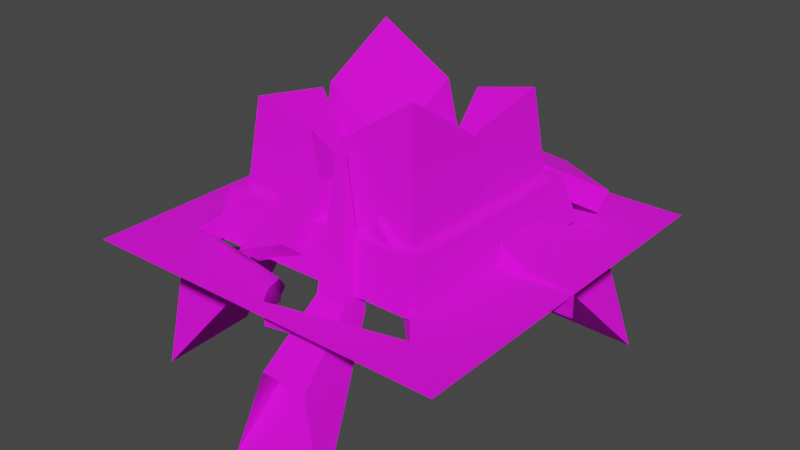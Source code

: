 # Source: obelisk_base.blend  (saved by Blender 3.4.6; exported with 4.5.12 LTS)
import bpy
from mathutils import Matrix  # noqa: F401  (used for matrix-valued properties, if any)

bpy.ops.wm.read_factory_settings(use_empty=True)
scene = bpy.context.scene
scene.name = 'Scene'

# ---- collections
col_collection = bpy.data.collections.new('Collection'); scene.collection.children.link(col_collection)
col_export = bpy.data.collections.new('Export'); scene.collection.children.link(col_export)

# ---- images (referenced by path relative to the original .blend; pixels are not part of the script)
import os
ASSET_DIR = os.environ.get("B2B_ASSET_DIR", "")  # directory of the original .blend (textures are referenced by path, not embedded)
HERE = os.path.dirname(os.path.abspath(__file__))  # packed textures are extracted next to this script under _unpacked/

def load_image(name, relpath, width, height, colorspace="sRGB"):
    """Load a texture the original file referenced (path relative to the .blend, or extracted next to this script)."""
    p = next((c for c in (os.path.join(HERE, relpath), os.path.join(ASSET_DIR, relpath)) if relpath and os.path.exists(c)), "")
    if p:
        img = bpy.data.images.load(p, check_existing=True)
        img.name = name
    else:  # same state as the original file: an image datablock whose file is absent (Cycles renders it pink)
        img = bpy.data.images.new(name, width, height)
        img.source = "FILE"
        img.filepath = "//" + (relpath or name)
    img.colorspace_settings.name = colorspace
    return img
img_obelisk_png = load_image('obelisk.png', 'obelisk.png', 1024, 1024, 'sRGB')
img_obelisk_specmask_png = load_image('obelisk_specmask.png', 'obelisk_specmask.png', 1024, 1024, 'sRGB')

# ---- materials (node trees are filled in below, after node groups)
mat_obelisk = bpy.data.materials.new('obelisk')
mat_obelisk.use_backface_culling = True
mat_obelisk.use_transparent_shadow = False

# ---- material node trees
mat_obelisk.use_nodes = True; mat_obelisk.node_tree.nodes.clear()
_N = mat_obelisk.node_tree.nodes; _L = mat_obelisk.node_tree.links
n0 = _N.new('ShaderNodeBsdfPrincipled'); n0.name = 'Principled BSDF'; n0.location = (10, 300)
n0.distribution = 'GGX'
n0.subsurface_method = 'RANDOM_WALK_SKIN'
n0.inputs[2].default_value = 1.0
n0.inputs[27].default_value = (0.0, 0.0, 0.0, 1.0)
n0.inputs[28].default_value = 1.0
n1 = _N.new('ShaderNodeOutputMaterial'); n1.name = 'Material Output'; n1.location = (320, 270)
n2 = _N.new('ShaderNodeTexImage'); n2.name = 'Image Texture'; n2.location = (-440, 210)
n2.label = 'BASE COLOR'
n2.image = img_obelisk_png
n3 = _N.new('ShaderNodeTexImage'); n3.name = 'Image Texture.001'; n3.location = (-444, -104)
n3.label = 'BASE COLOR'
n3.image = img_obelisk_specmask_png
_L.new(n0.outputs[0], n1.inputs[0])
_L.new(n2.outputs[0], n0.inputs[0])
_L.new(n2.outputs[1], n0.inputs[4])
_L.new(n3.outputs[0], n0.inputs[13])
n1.is_active_output = True

# ---- world
world_world = bpy.data.worlds.new('World'); scene.world = world_world
world_world.use_nodes = True; world_world.node_tree.nodes.clear()
_N = world_world.node_tree.nodes; _L = world_world.node_tree.links
n0 = _N.new('ShaderNodeOutputWorld'); n0.name = 'World Output'; n0.location = (300, 300)
n1 = _N.new('ShaderNodeBackground'); n1.name = 'Background'; n1.location = (10, 300)
n1.inputs[0].default_value = (0.05088, 0.05088, 0.05088, 1.0)
_L.new(n1.outputs[0], n0.inputs[0])
n0.is_active_output = True
world_world.color = (0.05088, 0.05088, 0.05088)
world_world.use_sun_shadow = False
world_world.sun_shadow_jitter_overblur = 0.0

# ---- meshes
me_rsrc_world_prop_generic_obsidian_obelisk_obelisk_base_meshsets = bpy.data.meshes.new('rsrc.world.prop.generic.obsidian_obelisk.obelisk_base-MeshSets[')
me_rsrc_world_prop_generic_obsidian_obelisk_obelisk_base_meshsets.from_pydata([(-0.2251, -0.1574, 0.6228), (-0.3693, -0.07931, 0.8491), (-0.5545, 0.002982, 0.7027), (-0.4536, -0.242, 0.4373), (-0.2924, 0.005913, 0.7997), (-0.4776, 0.0882, 0.6533), (-0.302, -0.2426, 0.6722), (-0.3766, -0.1568, 0.3879), (0.6856, -0.02371, 0.718), (0.7145, -0.1384, 0.7584), (0.4412, -0.2823, 0.5458), (0.1145, -0.2134, 0.5885), (0.3879, -0.06953, 0.8011), (0.1434, -0.3281, 0.6289), (0.4168, -0.1842, 0.8415), (0.4123, -0.1676, 0.5054), (-0.5109, 0.05018, 0.573), (-0.6875, -1e-08, 0.75), (0.5831, 0.025, 0.0), (0.6235, -0.08919, 0.01), (0.5166, -0.2414, 0.02), (0.4034, -0.1886, 0.02), (0.5109, 0.05018, -0.573), (0.5432, -0.07056, -0.573), (0.6875, -1e-08, -0.75), (-0.6235, -0.08919, -0.01), (-0.5831, 0.025, 0.0), (-0.5166, -0.2414, -0.02), (-0.4034, -0.1886, -0.02), (0.2378, -0.2479, -0.5123), (0.2768, -0.42, -0.2621), (0.546, -0.1645, -0.3157), (0.462, -0.07302, -0.3022), (0.1927, -0.3285, -0.2485), (0.4173, -0.07755, -0.5481), (0.3219, -0.3393, -0.5259), (-0.08402, -0.1616, -0.6942), (-0.3703, -0.03676, -0.7041), (0.03062, -0.4446, -0.4765), (-0.2232, -0.2382, -0.3975), (-0.6875, 0.125, 0.75), (0.0, 0.0, 0.91), (0.4034, -0.1886, 0.125), (0.6875, 0.125, -0.75), (-0.4034, -0.1886, -0.125), (0.5014, -0.169, -0.5617), (-0.2557, -0.3198, -0.4864), (0.06314, -0.3631, -0.3876), (-0.0515, -0.08005, -0.6053), (-0.3378, 0.04483, -0.6152), (-0.5538, 0.08537, 0.0), (-0.711, 0.125, 0.0), (-1.0, 0.125, 0.0), (0.0, 0.125, 0.91), (0.07735, 0.1106, 0.8378), (0.1562, 0.1775, 0.6584), (0.2759, 0.2704, 0.5661), (0.6327, 0.05937, 0.43), (0.5006, -0.02265, 0.25), (0.5166, -0.2414, 0.125), (0.7508, 0.09058, 0.0), (0.25, 0.1825, 0.5339), (0.5149, 0.1631, 0.6191), (0.75, 0.125, 0.625), (0.5538, 0.08537, 0.0), (0.711, 0.0, 0.0), (0.711, 0.125, 0.0), (1.0, 0.125, 0.0), (0.0, 0.125, -0.91), (-0.07735, 0.1106, -0.8378), (-0.1562, 0.1775, -0.6584), (-0.1562, 0.0525, -0.6584), (-0.2759, 0.2704, -0.5661), (-0.25, 0.1825, -0.5339), (-0.75, 0.125, -0.625), (-0.6327, 0.05937, -0.43), (-0.6651, -0.06137, -0.43), (-0.5006, -0.02265, -0.25), (-0.5166, -0.2414, -0.125), (-0.7508, 0.09058, 0.0), (-0.5148, 0.1631, -0.6191), (-0.148, 0.845, -1.002), (0.07231, 0.2882, -1.002), (0.1009, -0.6239, -0.5244), (0.3168, 0.3064, -0.9985), (0.5619, 0.2126, 0.445), (0.369, 0.2194, 0.4583), (0.3398, 0.3064, 1.022), (0.2569, 0.8631, 1.03), (-1.002, 0.845, -0.136), (-1.002, 0.2882, -0.3563), (-0.2748, -0.3471, -0.3879), (-0.4869, 0.2385, -0.5575), (0.5723, -0.125, 0.25), (0.7858, -0.02902, 0.0), (0.6651, -0.06137, 0.43), (1.0, 0.0, 0.0), (0.75, 2e-08, 0.625), (1.0, 0.0, 1.0), (0.0625, -1e-08, 0.8147), (0.5, 0.0525, 0.5959), (0.0, 0.0, 1.0), (0.1562, 0.0525, 0.6584), (-1.0, 0.0, 1.0), (-0.711, 0.0, 0.0), (-0.5862, -0.03537, 0.0), (-0.5432, -0.07056, 0.573), (-0.5723, -0.125, -0.25), (-0.7858, -0.02902, 0.0), (-1.0, 0.0, 0.0), (-0.75, 2e-08, -0.625), (-1.0, 0.0, -1.0), (-0.0625, -1e-08, -0.8147), (-0.5, 0.0525, -0.5959), (0.0, 0.0, -1.0), (0.0, 0.0, -0.91), (1.0, 0.0, -1.0), (0.5862, -0.03537, 0.0), (0.1181, 0.01358, -0.6975), (0.28, 0.02067, -0.6935), (0.1485, -0.6226, -0.5215), (0.1076, 0.07004, -0.5879), (0.3009, 0.07689, -0.5843), (0.4, 0.8631, -0.9985), (0.561, 0.1561, 0.5551), (0.5836, 0.2882, 1.004), (0.3994, 0.1632, 0.5652), (0.3688, -0.3389, 0.1631), (0.4165, -0.3402, 0.1618), (0.8031, 0.845, 0.9848), (-1.0, 0.2977, -0.5415), (-0.6, 0.1752, -0.3746), (-0.596, 0.1823, -0.5365), (-0.2719, -0.3459, -0.4355), (-0.4904, 0.2316, -0.3642), (-0.9985, 0.8631, -0.684)], [], [(0, 4, 1), (0, 1, 6), (6, 1, 2), (6, 2, 3), (3, 2, 5), (3, 5, 7), (7, 5, 4), (7, 4, 0), (4, 5, 2), (4, 2, 1), (7, 0, 6), (7, 6, 3), (8, 12, 14), (8, 14, 9), (10, 13, 11), (10, 11, 15), (15, 11, 12), (15, 12, 8), (12, 11, 13), (12, 13, 14), (15, 8, 9), (15, 9, 10), (106, 16, 40), (106, 40, 17), (94, 19, 18), (18, 19, 20), (18, 20, 21), (23, 22, 43), (23, 43, 24), (108, 25, 26), (26, 25, 27), (26, 27, 28), (29, 34, 45), (29, 45, 35), (30, 31, 32), (30, 32, 33), (33, 32, 34), (33, 34, 29), (34, 32, 31), (34, 31, 45), (33, 29, 35), (33, 35, 30), (49, 48, 36), (49, 36, 37), (48, 47, 38), (48, 38, 36), (39, 49, 37), (39, 37, 46), (9, 14, 13), (9, 13, 10), (105, 50, 16), (105, 16, 106), (17, 40, 53), (17, 53, 41), (59, 42, 21), (59, 21, 20), (117, 64, 22), (117, 22, 23), (24, 43, 68), (24, 68, 115), (78, 44, 28), (78, 28, 27), (35, 45, 31), (35, 31, 30), (37, 36, 38), (37, 38, 46), (46, 38, 47), (46, 47, 39), (39, 47, 48), (39, 48, 49), (50, 105, 104), (50, 104, 51), (51, 104, 109), (51, 109, 52), (41, 53, 54), (41, 54, 99), (99, 54, 55), (99, 55, 102), (102, 55, 56), (102, 56, 61), (97, 63, 57), (97, 57, 95), (95, 57, 58), (95, 58, 93), (93, 58, 42), (93, 42, 59), (94, 18, 60), (96, 94, 60), (96, 60, 67), (61, 56, 62), (61, 62, 100), (100, 62, 63), (100, 63, 97), (64, 117, 65), (64, 65, 66), (66, 65, 96), (66, 96, 67), (115, 68, 69), (115, 69, 112), (112, 69, 70), (112, 70, 71), (71, 70, 72), (71, 72, 73), (110, 74, 75), (110, 75, 76), (76, 75, 77), (76, 77, 107), (107, 77, 44), (107, 44, 78), (108, 26, 79), (109, 108, 79), (109, 79, 52), (73, 72, 80), (73, 80, 113), (113, 80, 74), (113, 74, 110), (81, 82, 118), (81, 118, 121), (121, 118, 83), (120, 119, 122), (122, 119, 84), (122, 84, 123), (129, 125, 124), (129, 124, 85), (85, 124, 128), (127, 126, 86), (86, 126, 87), (86, 87, 88), (89, 90, 131), (89, 131, 134), (134, 131, 91), (133, 132, 92), (92, 132, 130), (92, 130, 135), (19, 59, 20), (19, 93, 59), (94, 93, 19), (94, 95, 93), (96, 95, 94), (96, 97, 95), (98, 97, 96), (99, 97, 98), (100, 97, 99), (99, 98, 101), (100, 99, 102), (61, 100, 102), (99, 101, 41), (17, 41, 101), (17, 101, 103), (17, 103, 109), (17, 109, 104), (17, 104, 105), (17, 105, 106), (25, 78, 27), (25, 107, 78), (108, 107, 25), (108, 76, 107), (109, 76, 108), (109, 110, 76), (111, 110, 109), (112, 110, 111), (113, 110, 112), (112, 111, 114), (113, 112, 71), (73, 113, 71), (112, 114, 115), (24, 115, 114), (24, 114, 116), (24, 116, 96), (24, 96, 65), (24, 65, 117), (24, 117, 23), (84, 118, 82), (84, 119, 118), (118, 119, 120), (118, 120, 83), (120, 121, 83), (120, 122, 121), (121, 122, 123), (121, 123, 81), (87, 124, 125), (87, 126, 124), (124, 126, 127), (124, 127, 128), (127, 85, 128), (127, 86, 85), (85, 86, 88), (85, 88, 129), (130, 131, 90), (130, 132, 131), (131, 132, 133), (131, 133, 91), (133, 134, 91), (133, 92, 134), (134, 92, 135), (134, 135, 89)])
me_rsrc_world_prop_generic_obsidian_obelisk_obelisk_base_meshsets.polygons.foreach_set('use_smooth', [True] * 196)
_k = set([(0, 4), (0, 6), (0, 7), (1, 2), (1, 4), (1, 6), (2, 3), (2, 5), (3, 6), (3, 7), (4, 5), (5, 7), (8, 9), (8, 12), (8, 15), (9, 10), (9, 14), (10, 13), (10, 15), (11, 12), (11, 13), (11, 15), (12, 14), (13, 14), (16, 106), (17, 40), (17, 41), (17, 106), (19, 20), (19, 93), (19, 94), (20, 21), (20, 59), (22, 23), (23, 24), (23, 117), (24, 43), (24, 115), (25, 27), (25, 107), (25, 108), (27, 28), (27, 78), (29, 33), (29, 34), (29, 35), (30, 31), (30, 33), (30, 35), (31, 32), (31, 45), (32, 33), (32, 34), (34, 45), (35, 45), (36, 37), (36, 38), (36, 48), (37, 46), (37, 49), (38, 46), (38, 47), (39, 46), (39, 47), (39, 49), (41, 53), (41, 99), (42, 59), (44, 78), (47, 48), (48, 49), (50, 105), (52, 109), (56, 61), (56, 102), (59, 93), (61, 100), (61, 102), (63, 97), (64, 117), (65, 96), (65, 117), (67, 96), (68, 115), (71, 72), (71, 73), (71, 112), (72, 73), (73, 113), (74, 110), (76, 107), (76, 110), (78, 107), (81, 121), (82, 118), (83, 118), (83, 120), (83, 121), (84, 119), (85, 128), (85, 129), (86, 88), (86, 127), (87, 126), (89, 134), (90, 131), (91, 131), (91, 133), (91, 134), (92, 133), (92, 135), (93, 95), (94, 96), (95, 97), (97, 100), (99, 102), (104, 105), (104, 109), (105, 106), (108, 109), (110, 113), (112, 115), (118, 119), (119, 120), (120, 122), (122, 123), (124, 125), (124, 126), (124, 128), (126, 127), (127, 128), (130, 132), (131, 132), (132, 133)])
me_rsrc_world_prop_generic_obsidian_obelisk_obelisk_base_meshsets.attributes.new('sharp_edge', 'BOOLEAN', 'EDGE').data.foreach_set('value', [ (min(e.vertices), max(e.vertices)) in _k for e in me_rsrc_world_prop_generic_obsidian_obelisk_obelisk_base_meshsets.edges])
_k = {(110, 113): 1.0, (95, 97): 1.0, (99, 102): 1.0, (108, 109): 1.0, (19, 20): 1.0, (23, 24): 1.0, (71, 72): 1.0, (71, 73): 1.0, (132, 133): 1.0, (12, 14): 1.0, (120, 122): 1.0, (127, 128): 1.0, (72, 73): 1.0, (122, 123): 1.0, (2, 3): 1.0, (86, 88): 1.0, (93, 95): 1.0, (97, 100): 1.0, (105, 106): 1.0, (13, 14): 1.0, (118, 119): 1.0, (124, 125): 1.0, (124, 126): 1.0, (131, 132): 1.0, (30, 31): 1.0, (36, 37): 1.0, (94, 96): 1.0, (48, 49): 1.0, (8, 9): 1.0, (104, 105): 1.0, (112, 115): 1.0, (130, 132): 1.0, (0, 4): 1.0, (1, 6): 1.0, (83, 121): 1.0, (86, 127): 1.0, (5, 7): 1.0, (91, 134): 1.0, (4, 5): 1.0, (92, 135): 1.0, (1, 2): 1.0, (20, 59): 1.0, (59, 93): 1.0, (8, 12): 1.0, (9, 14): 1.0, (41, 99): 1.0, (11, 15): 1.0, (25, 27): 1.0, (25, 107): 1.0, (8, 15): 1.0, (9, 10): 1.0, (19, 94): 1.0, (81, 121): 1.0, (85, 129): 1.0, (29, 34): 1.0, (78, 107): 1.0, (35, 45): 1.0, (89, 134): 1.0, (32, 33): 1.0, (29, 33): 1.0, (30, 35): 1.0, (23, 117): 1.0, (47, 48): 1.0, (36, 38): 1.0, (50, 105): 1.0, (17, 40): 1.0, (17, 41): 1.0, (42, 59): 1.0, (64, 117): 1.0, (83, 118): 1.0, (24, 43): 1.0, (24, 115): 1.0, (44, 78): 1.0, (27, 78): 1.0, (37, 46): 1.0, (38, 46): 1.0, (39, 46): 1.0, (39, 47): 1.0, (39, 49): 1.0, (52, 109): 1.0, (56, 61): 1.0, (73, 113): 1.0, (74, 110): 1.0, (1, 4): 1.0, (25, 108): 1.0, (84, 119): 1.0, (61, 100): 1.0, (3, 6): 1.0, (2, 5): 1.0, (0, 7): 1.0, (19, 93): 1.0, (3, 7): 1.0, (61, 102): 1.0, (10, 15): 1.0, (11, 12): 1.0, (76, 107): 1.0, (17, 106): 1.0, (83, 120): 1.0, (22, 23): 1.0, (34, 45): 1.0, (91, 133): 1.0, (65, 117): 1.0, (30, 33): 1.0, (32, 34): 1.0, (29, 35): 1.0, (37, 49): 1.0, (38, 47): 1.0, (82, 118): 1.0, (31, 45): 1.0, (76, 110): 1.0, (67, 96): 1.0, (126, 127): 1.0, (119, 120): 1.0, (85, 128): 1.0, (92, 133): 1.0, (10, 13): 1.0, (16, 106): 1.0, (104, 109): 1.0, (124, 128): 1.0, (27, 28): 1.0, (90, 131): 1.0, (91, 131): 1.0, (41, 53): 1.0, (20, 21): 1.0, (68, 115): 1.0, (63, 97): 1.0, (71, 112): 1.0, (0, 6): 1.0, (11, 13): 1.0, (87, 126): 1.0, (65, 96): 1.0, (31, 32): 1.0, (36, 48): 1.0, (56, 102): 1.0}
me_rsrc_world_prop_generic_obsidian_obelisk_obelisk_base_meshsets.attributes.new('crease_edge', 'FLOAT', 'EDGE').data.foreach_set('value', [_k.get((min(e.vertices), max(e.vertices)), 0.0) for e in me_rsrc_world_prop_generic_obsidian_obelisk_obelisk_base_meshsets.edges])
_uv = me_rsrc_world_prop_generic_obsidian_obelisk_obelisk_base_meshsets.uv_layers.new(name='UVMap')
_uv.uv.foreach_set('vector', [0.4809, 0.1977, 0.5425, 0.1977, 0.5425, 0.2105, 0.4809, 0.1977, 0.5425, 0.2105, 0.4809, 0.2105, 0.4809, 0.2105, 0.5425, 0.2105, 0.5425, 0.2362, 0.4809, 0.2105, 0.5425, 0.2362, 0.4547, 0.2362, 0.4547, 0.2362, 0.5425, 0.2362, 0.5425, 0.249, 0.4547, 0.2362, 0.5425, 0.249, 0.4547, 0.249, 0.4547, 0.249, 0.5425, 0.249, 0.5425, 0.2747, 0.4547, 0.249, 0.5425, 0.2747, 0.4809, 0.2747, 0.5425, 0.1977, 0.5856, 0.1977, 0.5856, 0.2105, 0.5425, 0.1977, 0.5856, 0.2105, 0.5425, 0.2105, 0.4223, 0.1977, 0.4809, 0.1977, 0.4809, 0.2105, 0.4223, 0.1977, 0.4809, 0.2105, 0.4223, 0.2105, 0.5054, 0.2904, 0.5774, 0.2904, 0.5774, 0.3045, 0.5054, 0.2904, 0.5774, 0.3045, 0.5054, 0.3045, 0.5573, 0.3384, 0.6293, 0.3384, 0.6293, 0.3525, 0.5573, 0.3384, 0.6293, 0.3525, 0.5573, 0.3525, 0.5573, 0.3525, 0.6293, 0.3525, 0.5774, 0.3864, 0.5573, 0.3525, 0.5774, 0.3864, 0.5054, 0.3864, 0.5774, 0.2904, 0.6638, 0.2904, 0.6638, 0.3045, 0.5774, 0.2904, 0.6638, 0.3045, 0.5774, 0.3045, 0.419, 0.2904, 0.5054, 0.2904, 0.5054, 0.3045, 0.419, 0.2904, 0.5054, 0.3045, 0.419, 0.3045, 0.8594, 0.08191, 0.8378, 0.08536, 0.8855, 0.0626, 0.8594, 0.08191, 0.8855, 0.0626, 0.9001, 0.05266, 0.4961, 0.1651, 0.5506, 0.1659, 0.5526, 0.179, 0.5526, 0.179, 0.5506, 0.1659, 0.5965, 0.1663, 0.5526, 0.179, 0.5965, 0.1663, 0.6135, 0.179, 0.8594, 0.08191, 0.8378, 0.08536, 0.8855, 0.0626, 0.8594, 0.08191, 0.8855, 0.0626, 0.9001, 0.05266, 0.4961, 0.1651, 0.5506, 0.1659, 0.5526, 0.179, 0.5526, 0.179, 0.5506, 0.1659, 0.5965, 0.1663, 0.5526, 0.179, 0.5965, 0.1663, 0.6135, 0.179, 0.4809, 0.1977, 0.5425, 0.1977, 0.5425, 0.2105, 0.4809, 0.1977, 0.5425, 0.2105, 0.4809, 0.2105, 0.4547, 0.2362, 0.5425, 0.2362, 0.5425, 0.249, 0.4547, 0.2362, 0.5425, 0.249, 0.4547, 0.249, 0.4547, 0.249, 0.5425, 0.249, 0.5425, 0.2747, 0.4547, 0.249, 0.5425, 0.2747, 0.4809, 0.2747, 0.5425, 0.1977, 0.5856, 0.1977, 0.5856, 0.2105, 0.5425, 0.1977, 0.5856, 0.2105, 0.5425, 0.2105, 0.4223, 0.1977, 0.4809, 0.1977, 0.4809, 0.2105, 0.4223, 0.1977, 0.4809, 0.2105, 0.4223, 0.2105, 0.5054, 0.2904, 0.5774, 0.2904, 0.5774, 0.3045, 0.5054, 0.2904, 0.5774, 0.3045, 0.5054, 0.3045, 0.5774, 0.2904, 0.6638, 0.2904, 0.6638, 0.3045, 0.5774, 0.2904, 0.6638, 0.3045, 0.5774, 0.3045, 0.419, 0.2904, 0.5054, 0.2904, 0.5054, 0.3045, 0.419, 0.2904, 0.5054, 0.3045, 0.419, 0.3045, 0.5054, 0.3045, 0.5774, 0.3045, 0.6293, 0.3384, 0.5054, 0.3045, 0.6293, 0.3384, 0.5573, 0.3384, 0.8838, 0.1683, 0.8595, 0.179, 0.8378, 0.08536, 0.8838, 0.1683, 0.8378, 0.08536, 0.8594, 0.08191, 0.9001, 0.05266, 0.8855, 0.0626, 0.7093, 0.04381, 0.9001, 0.05266, 0.7093, 0.04381, 0.7093, 0.0268, 0.5998, 0.1559, 0.6297, 0.1579, 0.6135, 0.179, 0.5998, 0.1559, 0.6135, 0.179, 0.5965, 0.1663, 0.8838, 0.1683, 0.8595, 0.179, 0.8378, 0.08536, 0.8838, 0.1683, 0.8378, 0.08536, 0.8594, 0.08191, 0.9001, 0.05266, 0.8855, 0.0626, 0.7093, 0.04381, 0.9001, 0.05266, 0.7093, 0.04381, 0.7093, 0.0268, 0.5998, 0.1559, 0.6297, 0.1579, 0.6135, 0.179, 0.5998, 0.1559, 0.6135, 0.179, 0.5965, 0.1663, 0.4809, 0.2105, 0.5425, 0.2105, 0.5425, 0.2362, 0.4809, 0.2105, 0.5425, 0.2362, 0.4547, 0.2362, 0.5054, 0.3045, 0.5774, 0.3045, 0.6293, 0.3384, 0.5054, 0.3045, 0.6293, 0.3384, 0.5573, 0.3384, 0.5573, 0.3384, 0.6293, 0.3384, 0.6293, 0.3525, 0.5573, 0.3384, 0.6293, 0.3525, 0.5573, 0.3525, 0.5573, 0.3525, 0.6293, 0.3525, 0.5774, 0.3864, 0.5573, 0.3525, 0.5774, 0.3864, 0.5054, 0.3864, 0.8595, 0.179, 0.8838, 0.1683, 0.923, 0.166, 0.8595, 0.179, 0.923, 0.166, 0.9159, 0.179, 0.9159, 0.179, 0.923, 0.166, 0.9799, 0.1653, 0.9159, 0.179, 0.9799, 0.1653, 0.9799, 0.179, 0.7093, 0.0268, 0.7093, 0.04381, 0.7043, 0.04921, 0.7093, 0.0268, 0.7043, 0.04921, 0.6882, 0.03999, 0.6882, 0.03999, 0.7043, 0.04921, 0.6772, 0.07846, 0.6882, 0.03999, 0.6772, 0.07846, 0.6602, 0.06304, 0.6602, 0.06304, 0.6772, 0.07846, 0.6422, 0.104, 0.6602, 0.06304, 0.6422, 0.104, 0.6425, 0.0907, 0.5046, 0.07329, 0.5333, 0.08354, 0.5471, 0.08954, 0.5046, 0.07329, 0.5471, 0.08954, 0.5288, 0.1025, 0.5288, 0.1025, 0.5471, 0.08954, 0.5954, 0.1186, 0.5288, 0.1025, 0.5954, 0.1186, 0.5685, 0.1315, 0.5685, 0.1315, 0.5954, 0.1186, 0.6297, 0.1579, 0.5685, 0.1315, 0.6297, 0.1579, 0.5998, 0.1559, 0.4961, 0.1651, 0.5526, 0.179, 0.5014, 0.179, 0.4441, 0.1663, 0.4961, 0.1651, 0.5014, 0.179, 0.4441, 0.1663, 0.5014, 0.179, 0.4441, 0.179, 0.6425, 0.0907, 0.6422, 0.104, 0.568, 0.09187, 0.6425, 0.0907, 0.568, 0.09187, 0.5728, 0.07684, 0.5728, 0.07684, 0.568, 0.09187, 0.5333, 0.08354, 0.5728, 0.07684, 0.5333, 0.08354, 0.5046, 0.07329, 0.8595, 0.179, 0.8838, 0.1683, 0.923, 0.166, 0.8595, 0.179, 0.923, 0.166, 0.9159, 0.179, 0.9159, 0.179, 0.923, 0.166, 0.9799, 0.1653, 0.9159, 0.179, 0.9799, 0.1653, 0.9799, 0.179, 0.7093, 0.0268, 0.7093, 0.04381, 0.7043, 0.04921, 0.7093, 0.0268, 0.7043, 0.04921, 0.6882, 0.03999, 0.6882, 0.03999, 0.7043, 0.04921, 0.6772, 0.07846, 0.6882, 0.03999, 0.6772, 0.07846, 0.6602, 0.06304, 0.6602, 0.06304, 0.6772, 0.07846, 0.6422, 0.104, 0.6602, 0.06304, 0.6422, 0.104, 0.6425, 0.0907, 0.5046, 0.07329, 0.5333, 0.08354, 0.5471, 0.08954, 0.5046, 0.07329, 0.5471, 0.08954, 0.5288, 0.1025, 0.5288, 0.1025, 0.5471, 0.08954, 0.5954, 0.1186, 0.5288, 0.1025, 0.5954, 0.1186, 0.5685, 0.1315, 0.5685, 0.1315, 0.5954, 0.1186, 0.6297, 0.1579, 0.5685, 0.1315, 0.6297, 0.1579, 0.5998, 0.1559, 0.4961, 0.1651, 0.5526, 0.179, 0.5014, 0.179, 0.4441, 0.1663, 0.4961, 0.1651, 0.5014, 0.179, 0.4441, 0.1663, 0.5014, 0.179, 0.4441, 0.179, 0.6425, 0.0907, 0.6422, 0.104, 0.568, 0.09187, 0.6425, 0.0907, 0.568, 0.09187, 0.5728, 0.07684, 0.5728, 0.07684, 0.568, 0.09187, 0.5333, 0.08354, 0.5728, 0.07684, 0.5333, 0.08354, 0.5046, 0.07329, 0.7263, 0.1906, 0.8279, 0.2396, 0.83, 0.2939, 0.7263, 0.1906, 0.83, 0.2939, 0.7988, 0.2988, 0.7988, 0.2988, 0.83, 0.2939, 0.8521, 0.3712, 0.8627, 0.3706, 0.8712, 0.2909, 0.8972, 0.2914, 0.8972, 0.2914, 0.8712, 0.2909, 0.8797, 0.241, 0.8972, 0.2914, 0.8797, 0.241, 0.9777, 0.1968, 0.7263, 0.1906, 0.8279, 0.2396, 0.83, 0.2939, 0.7263, 0.1906, 0.83, 0.2939, 0.7988, 0.2988, 0.7988, 0.2988, 0.83, 0.2939, 0.8521, 0.3712, 0.8627, 0.3706, 0.8712, 0.2909, 0.8972, 0.2914, 0.8972, 0.2914, 0.8712, 0.2909, 0.8797, 0.241, 0.8972, 0.2914, 0.8797, 0.241, 0.9777, 0.1968, 0.7263, 0.1906, 0.8279, 0.2396, 0.83, 0.2939, 0.7263, 0.1906, 0.83, 0.2939, 0.7988, 0.2988, 0.7988, 0.2988, 0.83, 0.2939, 0.8521, 0.3712, 0.8627, 0.3706, 0.8712, 0.2909, 0.8972, 0.2914, 0.8972, 0.2914, 0.8712, 0.2909, 0.8797, 0.241, 0.8972, 0.2914, 0.8797, 0.241, 0.9777, 0.1968, 0.5506, 0.1659, 0.5998, 0.1559, 0.5965, 0.1663, 0.5506, 0.1659, 0.5685, 0.1315, 0.5998, 0.1559, 0.4961, 0.1651, 0.5685, 0.1315, 0.5506, 0.1659, 0.4961, 0.1651, 0.5288, 0.1025, 0.5685, 0.1315, 0.4441, 0.1663, 0.5288, 0.1025, 0.4961, 0.1651, 0.4441, 0.1663, 0.5046, 0.07329, 0.5288, 0.1025, 0.4443, 0.01119, 0.5046, 0.07329, 0.4441, 0.1663, 0.6882, 0.03999, 0.5046, 0.07329, 0.4443, 0.01119, 0.5728, 0.07684, 0.5046, 0.07329, 0.6882, 0.03999, 0.6882, 0.03999, 0.4443, 0.01119, 0.7143, 0.01119, 0.5728, 0.07684, 0.6882, 0.03999, 0.6602, 0.06304, 0.6425, 0.0907, 0.5728, 0.07684, 0.6602, 0.06304, 0.6882, 0.03999, 0.7143, 0.01119, 0.7093, 0.0268, 0.9001, 0.05266, 0.7093, 0.0268, 0.7143, 0.01119, 0.9001, 0.05266, 0.7143, 0.01119, 0.981, 0.01119, 0.9001, 0.05266, 0.981, 0.01119, 0.9799, 0.1653, 0.9001, 0.05266, 0.9799, 0.1653, 0.923, 0.166, 0.9001, 0.05266, 0.923, 0.166, 0.8838, 0.1683, 0.9001, 0.05266, 0.8838, 0.1683, 0.8594, 0.08191, 0.5506, 0.1659, 0.5998, 0.1559, 0.5965, 0.1663, 0.5506, 0.1659, 0.5685, 0.1315, 0.5998, 0.1559, 0.4961, 0.1651, 0.5685, 0.1315, 0.5506, 0.1659, 0.4961, 0.1651, 0.5288, 0.1025, 0.5685, 0.1315, 0.4441, 0.1663, 0.5288, 0.1025, 0.4961, 0.1651, 0.4441, 0.1663, 0.5046, 0.07329, 0.5288, 0.1025, 0.4443, 0.01119, 0.5046, 0.07329, 0.4441, 0.1663, 0.6882, 0.03999, 0.5046, 0.07329, 0.4443, 0.01119, 0.5728, 0.07684, 0.5046, 0.07329, 0.6882, 0.03999, 0.6882, 0.03999, 0.4443, 0.01119, 0.7143, 0.01119, 0.5728, 0.07684, 0.6882, 0.03999, 0.6602, 0.06304, 0.6425, 0.0907, 0.5728, 0.07684, 0.6602, 0.06304, 0.6882, 0.03999, 0.7143, 0.01119, 0.7093, 0.0268, 0.9001, 0.05266, 0.7093, 0.0268, 0.7143, 0.01119, 0.9001, 0.05266, 0.7143, 0.01119, 0.981, 0.01119, 0.9001, 0.05266, 0.981, 0.01119, 0.9799, 0.1653, 0.9001, 0.05266, 0.9799, 0.1653, 0.923, 0.166, 0.9001, 0.05266, 0.923, 0.166, 0.8838, 0.1683, 0.9001, 0.05266, 0.8838, 0.1683, 0.8594, 0.08191, 0.8797, 0.241, 0.83, 0.2939, 0.8279, 0.2396, 0.8797, 0.241, 0.8712, 0.2909, 0.83, 0.2939, 0.83, 0.2939, 0.8712, 0.2909, 0.8627, 0.3706, 0.83, 0.2939, 0.8627, 0.3706, 0.8521, 0.3712, 0.8416, 0.3725, 0.7988, 0.2988, 0.8521, 0.3712, 0.8416, 0.3725, 0.7577, 0.3104, 0.7988, 0.2988, 0.7988, 0.2988, 0.7577, 0.3104, 0.6149, 0.2285, 0.7988, 0.2988, 0.6149, 0.2285, 0.7263, 0.1906, 0.8797, 0.241, 0.83, 0.2939, 0.8279, 0.2396, 0.8797, 0.241, 0.8712, 0.2909, 0.83, 0.2939, 0.83, 0.2939, 0.8712, 0.2909, 0.8627, 0.3706, 0.83, 0.2939, 0.8627, 0.3706, 0.8521, 0.3712, 0.8416, 0.3725, 0.7988, 0.2988, 0.8521, 0.3712, 0.8416, 0.3725, 0.7577, 0.3104, 0.7988, 0.2988, 0.7988, 0.2988, 0.7577, 0.3104, 0.6149, 0.2285, 0.7988, 0.2988, 0.6149, 0.2285, 0.7263, 0.1906, 0.8797, 0.241, 0.83, 0.2939, 0.8279, 0.2396, 0.8797, 0.241, 0.8712, 0.2909, 0.83, 0.2939, 0.83, 0.2939, 0.8712, 0.2909, 0.8627, 0.3706, 0.83, 0.2939, 0.8627, 0.3706, 0.8521, 0.3712, 0.8416, 0.3725, 0.7988, 0.2988, 0.8521, 0.3712, 0.8416, 0.3725, 0.7577, 0.3104, 0.7988, 0.2988, 0.7988, 0.2988, 0.7577, 0.3104, 0.6149, 0.2285, 0.7988, 0.2988, 0.6149, 0.2285, 0.7263, 0.1906])
me_rsrc_world_prop_generic_obsidian_obelisk_obelisk_base_meshsets.materials.append(mat_obelisk)
me_rsrc_world_prop_generic_obsidian_obelisk_obelisk_base_meshsets.update()
me_rsrc_world_prop_generic_obsidian_obelisk_obelisk_base_meshsets.normals_split_custom_set([tuple(v) for v in zip(*[iter([0.7407, -0.3291, 0.5856, 0.7407, -0.3292, 0.5856, 0.7407, -0.3292, 0.5856, 0.7407, -0.3291, 0.5856, 0.7407, -0.3292, 0.5856, 0.7407, -0.3291, 0.5856, -0.6155, -0.6817, 0.3954, -0.6155, -0.6817, 0.3954, -0.6155, -0.6817, 0.3954, -0.6155, -0.6817, 0.3954, -0.6155, -0.6817, 0.3954, -0.6155, -0.6817, 0.3954, -0.7407, 0.3292, -0.5856, -0.7407, 0.3292, -0.5856, -0.7407, 0.3292, -0.5856, -0.7407, 0.3292, -0.5856, -0.7407, 0.3292, -0.5856, -0.7407, 0.3292, -0.5856, 0.6155, 0.6817, -0.3954, 0.6155, 0.6817, -0.3954, 0.6155, 0.6817, -0.3954, 0.6155, 0.6817, -0.3954, 0.6155, 0.6817, -0.3954, 0.6155, 0.6817, -0.3954, -0.2691, 0.6534, 0.7076, -0.2691, 0.6534, 0.7076, -0.2691, 0.6534, 0.7076, -0.2691, 0.6534, 0.7076, -0.2691, 0.6534, 0.7076, -0.2691, 0.6534, 0.7076, 0.572, -0.7316, -0.371, 0.572, -0.7316, -0.371, 0.572, -0.7316, -0.371, 0.572, -0.7316, -0.371, 0.572, -0.7316, -0.371, 0.572, -0.7316, -0.371, 0.1965, 0.3696, 0.9082, 0.1965, 0.3696, 0.9082, 0.1965, 0.3696, 0.9082, 0.1965, 0.3696, 0.9082, 0.1965, 0.3696, 0.9082, 0.1965, 0.3696, 0.9082, -0.1965, -0.3696, -0.9082, -0.1965, -0.3696, -0.9082, -0.1965, -0.3696, -0.9082, -0.1965, -0.3696, -0.9082, -0.1965, -0.3696, -0.9082, -0.1965, -0.3696, -0.9082, -0.2314, 0.9175, -0.3233, -0.2314, 0.9175, -0.3233, -0.2314, 0.9175, -0.3233, -0.2314, 0.9175, -0.3233, -0.2314, 0.9175, -0.3233, -0.2314, 0.9175, -0.3233, -0.6443, 0.1045, 0.7576, -0.6443, 0.1044, 0.7576, -0.6443, 0.1044, 0.7576, -0.6443, 0.1045, 0.7576, -0.6443, 0.1044, 0.7576, -0.6443, 0.1045, 0.7576, 0.6443, -0.1045, -0.7576, 0.6443, -0.1044, -0.7576, 0.6443, -0.1044, -0.7576, 0.6443, -0.1045, -0.7576, 0.6443, -0.1044, -0.7576, 0.6443, -0.1045, -0.7576, 0.6951, -0.1275, 0.7075, 0.6584, -0.1764, 0.7317, 0.741, -0.05872, 0.6689, 0.6951, -0.1275, 0.7075, 0.741, -0.05872, 0.6689, 0.7751, 0.0, 0.6319, -0.004712, -0.01768, -0.9998, -0.2543, -0.2554, -0.9328, -0.01026, -0.06463, -0.9979, -0.01026, -0.06463, -0.9979, -0.2543, -0.2554, -0.9328, -0.3917, -0.1766, -0.903, -0.01026, -0.06463, -0.9979, -0.3917, -0.1766, -0.903, -0.03127, -0.06706, -0.9973, -0.6951, -0.1274, -0.7075, -0.6584, -0.1764, -0.7317, -0.741, -0.05872, -0.6689, -0.6951, -0.1274, -0.7075, -0.741, -0.05872, -0.6689, -0.7751, 0.0, -0.6319, 0.004712, -0.01768, 0.9998, 0.2543, -0.2554, 0.9328, 0.01026, -0.06463, 0.9979, 0.01026, -0.06463, 0.9979, 0.2543, -0.2554, 0.9328, 0.2923, -0.258, 0.9209, 0.01026, -0.06463, 0.9979, 0.2923, -0.258, 0.9209, 0.03127, -0.06706, 0.9973, -0.1787, -0.01813, -0.9837, -0.1787, -0.01813, -0.9837, -0.1787, -0.01813, -0.9837, -0.1787, -0.01813, -0.9837, -0.1787, -0.01813, -0.9837, -0.1787, -0.01813, -0.9837, 0.3981, -0.2964, 0.8681, 0.4035, -0.5483, 0.7325, 0.1787, 0.01814, 0.9837, 0.3981, -0.2964, 0.8681, 0.1787, 0.01814, 0.9837, 0.1787, 0.01813, 0.9837, -0.6727, 0.7319, 0.1087, -0.6727, 0.7319, 0.1087, -0.6727, 0.7319, 0.1087, -0.6727, 0.7319, 0.1087, -0.6727, 0.7319, 0.1087, -0.6727, 0.7319, 0.1087, 0.718, 0.6812, -0.143, 0.718, 0.6812, -0.143, 0.718, 0.6812, -0.143, 0.718, 0.6812, -0.143, 0.718, 0.6812, -0.143, 0.718, 0.6812, -0.143, -0.7221, -0.6174, -0.3121, -0.7221, -0.6174, -0.3121, -0.7221, -0.6174, -0.3121, -0.7221, -0.6174, -0.3121, -0.7221, -0.6174, -0.3121, -0.7221, -0.6174, -0.3121, 0.305, 0.6436, -0.7019, 0.305, 0.6436, -0.7019, 0.305, 0.6436, -0.7019, 0.305, 0.6436, -0.7019, 0.305, 0.6436, -0.7019, 0.305, 0.6436, -0.7019, 0.9159, 0.06649, -0.3959, 0.9159, 0.06649, -0.3959, 0.9159, 0.06649, -0.3959, 0.9159, 0.06649, -0.3959, 0.9159, 0.06649, -0.3959, 0.9159, 0.06649, -0.3959, -0.9159, -0.06648, 0.3959, -0.9159, -0.06648, 0.3959, -0.9159, -0.06648, 0.3959, -0.9159, -0.06648, 0.3959, -0.9159, -0.06648, 0.3959, -0.9159, -0.06648, 0.3959, 0.2314, -0.9175, 0.3233, 0.2314, -0.9175, 0.3233, 0.2314, -0.9175, 0.3233, 0.2314, -0.9175, 0.3233, 0.2314, -0.9175, 0.3233, 0.2314, -0.9175, 0.3233, 0.9622, -0.2578, -0.08795, 0.9622, -0.2578, -0.08795, 0.9622, -0.2578, -0.08795, 0.9622, -0.2578, -0.08795, 0.9622, -0.2578, -0.08795, 0.9622, -0.2578, -0.08795, 0.2267, 0.0, -0.974, 0.2267, 0.0, -0.974, 0.2267, 0.0, -0.974, 0.2267, 0.0, -0.974, 0.2267, 0.0, -0.974, 0.2267, 0.0, -0.974, -0.4226, -0.9063, 0.0, -0.4226, -0.9063, 0.0, -0.4226, -0.9063, 0.0, -0.4226, -0.9063, 0.0, -0.4226, -0.9063, 0.0, -0.4226, -0.9063, 0.0, -0.9622, -0.2579, 0.08794, -0.9622, -0.2579, 0.08794, -0.9622, -0.2578, 0.08795, -0.9622, -0.2579, 0.08794, -0.9622, -0.2578, 0.08795, -0.9622, -0.2578, 0.08795, -0.2267, 0.0, 0.974, -0.2267, 0.0, 0.974, -0.2267, 0.0, 0.974, -0.2267, 0.0, 0.974, -0.2267, 0.0, 0.974, -0.2267, 0.0, 0.974, 0.8179, -0.5544, 0.1537, 0.09226, -0.9805, -0.1736, 0.4226, -0.9063, 0.0, 0.8179, -0.5544, 0.1537, 0.4226, -0.9063, 0.0, -0.1367, -0.9228, 0.3603, 0.6727, -0.7319, -0.1087, 0.6727, -0.7319, -0.1087, 0.7296, -0.6507, 0.2105, 0.6727, -0.7319, -0.1087, 0.7296, -0.6507, 0.2105, 0.6308, -0.4587, 0.6259, -0.2601, -0.6527, -0.7115, -0.2601, -0.6527, -0.7115, -0.2601, -0.6527, -0.7115, -0.2601, -0.6527, -0.7115, -0.2601, -0.6527, -0.7115, -0.2601, -0.6527, -0.7115, -0.305, -0.6436, 0.7019, -0.305, -0.6436, 0.7019, -0.305, -0.6436, 0.7019, -0.305, -0.6436, 0.7019, -0.305, -0.6436, 0.7019, -0.305, -0.6436, 0.7019, 0.2601, 0.6527, 0.7115, 0.2601, 0.6527, 0.7115, 0.2601, 0.6527, 0.7115, 0.2601, 0.6527, 0.7115, 0.2601, 0.6527, 0.7115, 0.2601, 0.6527, 0.7115, 0.0, 0.0, -1.0, 0.0, 0.0, -1.0, 0.0, 0.0, -1.0, 0.0, 0.0, -1.0, 0.0, 0.0, -1.0, 0.0, 0.0, -1.0, 0.0, 0.0, -1.0, 0.0, 0.0, -1.0, 0.0, 0.0, -1.0, 0.0, 0.0, -1.0, 0.0, 0.0, -1.0, 0.0, 0.0, -1.0, -0.5126, 0.7441, -0.4285, -0.6823, 0.0, -0.731, -0.8259, 0.1415, -0.5458, -0.5126, 0.7441, -0.4285, -0.8259, 0.1415, -0.5458, -0.5227, 0.6512, -0.5502, -0.5227, 0.6512, -0.5502, -0.8259, 0.1415, -0.5458, -0.8228, 0.06658, -0.5644, -0.5227, 0.6512, -0.5502, -0.8228, 0.06658, -0.5644, -0.9732, 0.2104, -0.09311, -0.9732, 0.2104, -0.09311, -0.8228, 0.06658, -0.5644, -0.9284, -0.01911, -0.371, -0.5202, 0.7163, -0.4651, -0.9911, 0.04926, 0.1235, -0.7843, 0.5668, 0.2521, -0.9378, -0.1473, -0.3143, -0.04056, 0.9657, -0.2566, -0.8297, -0.145, 0.539, -0.9378, -0.1473, -0.3143, -0.8297, -0.145, 0.539, -0.8952, 0.2762, 0.3498, -0.8952, 0.2762, 0.3498, -0.8297, -0.145, 0.539, -0.652, -0.347, 0.6742, -0.8952, 0.2762, 0.3498, -0.652, -0.347, 0.6742, -0.9027, -0.3449, 0.2573, -0.9027, -0.3449, 0.2573, -0.652, -0.347, 0.6742, -0.3917, -0.4902, 0.7787, -0.9027, -0.3449, 0.2573, -0.3917, -0.4902, 0.7787, -0.247, -0.1756, 0.953, -0.004712, -0.01768, -0.9998, -0.01026, -0.06463, -0.9979, 0.0, 0.0, -1.0, 0.0, 0.0, -1.0, -0.004712, -0.01768, -0.9998, 0.0, 0.0, -1.0, 0.0, 0.0, -1.0, 0.0, 0.0, -1.0, 0.0, 0.0, -1.0, 0.7771, 0.2764, -0.5655, -0.04274, -0.1389, -0.9894, 0.2293, 0.1998, -0.9526, 0.7771, 0.2764, -0.5655, 0.2293, 0.1998, -0.9526, -0.07928, 0.5232, -0.8485, -0.07928, 0.5232, -0.8485, 0.2293, 0.1998, -0.9526, 0.967, -0.1126, 0.2286, -0.07928, 0.5232, -0.8485, 0.967, -0.1126, 0.2286, -0.001982, 0.725, -0.6887, 0.0, 0.0, 1.0, 0.0, 0.0, 1.0, 0.0, 0.0, 1.0, 0.0, 0.0, 1.0, 0.0, 0.0, 1.0, 0.0, 0.0, 1.0, 0.0, 0.0, 1.0, 0.0, 0.0, 1.0, 0.0, 0.0, 1.0, 0.0, 0.0, 1.0, 0.0, 0.0, 1.0, 0.0, 0.0, 1.0, 0.5126, 0.7441, 0.4285, 0.6824, 0.0, 0.731, 0.8259, 0.1415, 0.5458, 0.5126, 0.7441, 0.4285, 0.8259, 0.1415, 0.5458, 0.5228, 0.6511, 0.5502, 0.5228, 0.6511, 0.5502, 0.8259, 0.1415, 0.5458, 0.8228, 0.06657, 0.5644, 0.5228, 0.6511, 0.5502, 0.8228, 0.06657, 0.5644, 0.9732, 0.2104, 0.09311, 0.9732, 0.2104, 0.09311, 0.8228, 0.06657, 0.5644, 0.9284, -0.01911, 0.371, 0.5202, 0.7163, 0.4651, 0.9911, 0.04926, -0.1235, 0.7843, 0.5668, -0.2521, 0.9378, -0.1473, 0.3143, 0.04056, 0.9657, 0.2566, 0.8297, -0.145, -0.5391, 0.9378, -0.1473, 0.3143, 0.8297, -0.145, -0.5391, 0.8952, 0.2762, -0.3498, 0.8952, 0.2762, -0.3498, 0.8297, -0.145, -0.5391, 0.652, -0.347, -0.6742, 0.8952, 0.2762, -0.3498, 0.652, -0.347, -0.6742, 0.9027, -0.3447, -0.2573, 0.9027, -0.3447, -0.2573, 0.652, -0.347, -0.6742, 0.3621, -0.1605, -0.9182, 0.9027, -0.3447, -0.2573, 0.3621, -0.1605, -0.9182, 0.2319, -0.1406, -0.9625, 0.004712, -0.01768, 0.9998, 0.01026, -0.06463, 0.9979, 0.0, 0.0, 1.0, 0.0, 0.0, 1.0, 0.004712, -0.01768, 0.9998, 0.0, 0.0, 1.0, 0.0, 0.0, 1.0, 0.0, 0.0, 1.0, 0.0, 0.0, 1.0, -0.7771, 0.2764, 0.5654, 0.04273, -0.1389, 0.9894, -0.2293, 0.1998, 0.9526, -0.7771, 0.2764, 0.5654, -0.2293, 0.1998, 0.9526, 0.07928, 0.5232, 0.8485, 0.07928, 0.5232, 0.8485, -0.2293, 0.1998, 0.9526, -0.967, -0.1126, -0.2286, 0.07928, 0.5232, 0.8485, -0.967, -0.1126, -0.2286, 0.001982, 0.725, 0.6887, -0.4872, 0.02843, -0.8728, -0.7133, -0.6866, 0.1408, -0.8021, -0.2287, 0.5516, -0.4872, 0.02843, -0.8728, -0.8021, -0.2287, 0.5516, -0.7527, -0.5533, -0.3569, -0.7527, -0.5533, -0.3569, -0.8021, -0.2287, 0.5516, -0.6372, 0.7587, -0.1357, 0.7857, 0.6075, -0.1171, 0.9019, 0.0578, 0.4281, 0.6459, -0.6707, -0.3646, 0.6459, -0.6707, -0.3646, 0.9019, 0.0578, 0.4281, 0.7683, -0.5873, 0.2545, 0.6459, -0.6707, -0.3646, 0.7683, -0.5873, 0.2545, 0.7472, 0.03417, -0.6637, 0.6046, -0.1494, 0.7824, 0.7998, -0.4422, -0.406, 0.7548, -0.07373, -0.6518, 0.6046, -0.1494, 0.7824, 0.7548, -0.07373, -0.6518, 0.6688, -0.7362, 0.1037, 0.6688, -0.7362, 0.1037, 0.7548, -0.07373, -0.6518, 0.7958, 0.5347, 0.2843, -0.6389, 0.5872, 0.497, -0.9616, 0.05817, -0.2681, -0.6483, -0.7511, 0.1252, -0.6483, -0.7511, 0.1252, -0.9616, 0.05817, -0.2681, -0.7817, -0.4347, -0.4473, -0.6483, -0.7511, 0.1252, -0.7817, -0.4347, -0.4473, -0.7422, -0.4033, -0.5352, -0.7879, -0.1928, 0.5848, 0.393, -0.4836, 0.7821, 0.5903, -0.05805, 0.8051, -0.7879, -0.1928, 0.5848, 0.5903, -0.05805, 0.8051, -0.2495, -0.6446, 0.7227, -0.2495, -0.6446, 0.7227, 0.5903, -0.05805, 0.8051, -0.3109, 0.6704, 0.6738, -0.3063, 0.5499, -0.7771, 0.1688, 0.279, -0.9453, -0.2194, -0.761, -0.6105, -0.2194, -0.761, -0.6105, 0.1688, 0.279, -0.9453, 0.4307, -0.3658, -0.825, -0.2194, -0.761, -0.6105, 0.4307, -0.3658, -0.825, -0.6724, -0.05713, -0.738, 0.4911, -0.6491, 0.5809, 0.868, -0.2917, -0.4018, 0.5798, -0.3912, -0.7147, 0.4911, -0.6491, 0.5809, 0.7383, -0.4752, -0.4786, 0.868, -0.2917, -0.4018, 0.3209, -0.947, -0.0124, 0.8369, -0.4824, 0.2586, 0.8113, -0.5713, 0.1244, 0.3209, -0.947, -0.0124, 0.7833, -0.6017, -0.1563, 0.8369, -0.4824, 0.2586, 0.0978, -0.995, 0.02079, 0.7833, -0.6017, -0.1563, 0.3209, -0.947, -0.0124, 0.0978, -0.995, 0.02079, -0.6615, -0.7198, 0.2104, 0.7833, -0.6017, -0.1563, -1.77e-08, -1.0, -2.821e-08, -0.6615, -0.7198, 0.2104, 0.0978, -0.995, 0.02079, 0.2041, -0.8542, 0.4782, -0.6615, -0.7198, 0.2104, -1.77e-08, -1.0, -2.821e-08, 0.1968, -0.9688, -0.1506, -0.6615, -0.7198, 0.2104, 0.2041, -0.8542, 0.4782, 0.2041, -0.8542, 0.4782, -1.77e-08, -1.0, -2.821e-08, -1.091e-08, -1.0, 2.584e-08, 0.1968, -0.9688, -0.1506, 0.2041, -0.8542, 0.4782, 0.4713, -0.7065, -0.528, -0.055, -0.9563, -0.2871, 0.1968, -0.9688, -0.1506, 0.4713, -0.7065, -0.528, 0.2041, -0.8542, 0.4782, -1.091e-08, -1.0, 2.584e-08, 0.3775, -0.7253, -0.5757, -0.1241, -0.9923, -0.001971, 0.3775, -0.7253, -0.5757, -1.091e-08, -1.0, 2.584e-08, -0.1241, -0.9923, -0.001971, -1.091e-08, -1.0, 2.584e-08, -1.825e-08, -1.0, 1.718e-08, -0.1241, -0.9923, -0.001971, -1.825e-08, -1.0, 1.718e-08, -0.09779, -0.995, -0.02081, -0.1241, -0.9923, -0.001971, -0.09779, -0.995, -0.02081, -0.1376, -0.9905, 0.004303, -0.1241, -0.9923, -0.001971, -0.1376, -0.9905, 0.004303, -0.3678, -0.9299, -0.005828, -0.1241, -0.9923, -0.001971, -0.3678, -0.9299, -0.005828, -0.4591, -0.8882, -0.02013, -0.4911, -0.6491, -0.5809, -0.854, -0.2796, 0.4389, -0.4217, -0.7543, 0.5033, -0.4911, -0.6491, -0.5809, -0.7383, -0.4752, 0.4786, -0.854, -0.2796, 0.4389, -0.3209, -0.947, 0.0124, -0.8369, -0.4824, -0.2585, -0.8113, -0.5713, -0.1243, -0.3209, -0.947, 0.0124, -0.7832, -0.6017, 0.1564, -0.8369, -0.4824, -0.2585, -0.0978, -0.995, -0.02079, -0.7832, -0.6017, 0.1564, -0.3209, -0.947, 0.0124, -0.0978, -0.995, -0.02079, 0.6615, -0.7198, -0.2104, -0.7832, -0.6017, 0.1564, 1.77e-08, -1.0, 2.821e-08, 0.6615, -0.7198, -0.2104, -0.0978, -0.995, -0.02079, -0.2041, -0.8542, -0.4782, 0.6615, -0.7198, -0.2104, 1.77e-08, -1.0, 2.821e-08, -0.1968, -0.9688, 0.1506, 0.6615, -0.7198, -0.2104, -0.2041, -0.8542, -0.4782, -0.2041, -0.8542, -0.4782, 1.77e-08, -1.0, 2.821e-08, 1.091e-08, -1.0, -2.584e-08, -0.1968, -0.9688, 0.1506, -0.2041, -0.8542, -0.4782, -0.4713, -0.7065, 0.528, 0.055, -0.9563, 0.2871, -0.1968, -0.9688, 0.1506, -0.4713, -0.7065, 0.528, -0.2041, -0.8542, -0.4782, 1.091e-08, -1.0, -2.584e-08, -0.3775, -0.7253, 0.5757, 0.1241, -0.9923, 0.00197, -0.3775, -0.7253, 0.5757, 1.091e-08, -1.0, -2.584e-08, 0.1241, -0.9923, 0.00197, 1.091e-08, -1.0, -2.584e-08, 1.825e-08, -1.0, -1.718e-08, 0.1241, -0.9923, 0.00197, 1.825e-08, -1.0, -1.718e-08, 0.09779, -0.995, 0.02081, 0.1241, -0.9923, 0.00197, 0.09779, -0.995, 0.02081, 0.1376, -0.9905, -0.004303, 0.1241, -0.9923, 0.00197, 0.1376, -0.9905, -0.004303, 0.3678, -0.9299, 0.005827, 0.1241, -0.9923, 0.00197, 0.3678, -0.9299, 0.005827, 0.4591, -0.8882, 0.02013, -0.4753, -0.545, -0.6907, 0.2862, -0.1685, -0.9432, 0.5293, -0.5449, -0.6503, -0.4753, -0.545, -0.6907, -0.3216, -0.3399, -0.8838, 0.2862, -0.1685, -0.9432, 0.5901, -0.4723, -0.6548, -0.3991, -0.5601, -0.726, 0.1626, 0.5631, -0.8102, 0.5901, -0.4723, -0.6548, 0.1626, 0.5631, -0.8102, 0.09999, 0.5631, -0.8203, -0.8048, 0.06465, 0.59, 0.3792, 0.699, 0.6063, 0.7176, 0.1173, 0.6865, -0.8048, 0.06465, 0.59, -0.3732, 0.7506, 0.5452, 0.3792, 0.699, 0.6063, 0.3792, 0.699, 0.6063, -0.3732, 0.7506, 0.5452, 0.6189, 0.2595, 0.7413, 0.3792, 0.699, 0.6063, 0.6189, 0.2595, 0.7413, -0.8009, 0.02682, 0.5982, 0.4578, -0.8122, 0.3616, -0.2657, -0.6011, 0.7537, -0.5178, -0.8105, 0.2738, 0.4578, -0.8122, 0.3616, 0.3211, -0.6801, 0.659, -0.2657, -0.6011, 0.7537, -0.5437, -0.67, 0.5055, 0.4108, -0.8154, 0.408, 0.07147, 0.1739, 0.9822, -0.5437, -0.67, 0.5055, 0.07147, 0.1739, 0.9822, 0.1302, 0.1998, 0.9711, 0.7411, 0.3136, -0.5936, -0.3758, 0.87, -0.3191, -0.7748, 0.3524, -0.5248, 0.7411, 0.3136, -0.5936, 0.285, 0.9108, -0.2985, -0.3758, 0.87, -0.3191, -0.3758, 0.87, -0.3191, 0.285, 0.9108, -0.2985, 0.5431, 0.6425, -0.5406, -0.3758, 0.87, -0.3191, 0.5431, 0.6425, -0.5406, 0.6726, 0.2066, -0.7105, -0.2577, -0.8493, 0.4607, -0.7508, -0.5774, -0.3207, -0.2732, -0.8102, -0.5187, -0.2577, -0.8493, 0.4607, -0.5753, -0.7267, 0.3753, -0.7508, -0.5774, -0.3207, -0.4858, -0.6382, -0.5973, -0.5167, -0.7839, 0.3443, -0.9456, 0.3001, -0.1259, -0.4858, -0.6382, -0.5973, -0.9456, 0.3001, -0.1259, -0.9494, 0.3071, -0.06581, 0.5519, 0.242, 0.798, 0.4287, 0.8197, -0.3799, 0.6382, 0.2817, -0.7164, 0.5519, 0.242, 0.798, 0.3413, 0.8683, 0.3599, 0.4287, 0.8197, -0.3799, 0.4287, 0.8197, -0.3799, 0.3413, 0.8683, 0.3599, 0.6816, 0.4067, -0.6083, 0.4287, 0.8197, -0.3799, 0.6816, 0.4067, -0.6083, 0.6875, 0.1519, 0.7101])] * 3)])
me_rsrc_world_prop_generic_obsidian_obelisk_obelisk_base_meshs = bpy.data.meshes.new('rsrc.world.prop.generic.obsidian_obelisk.obelisk_base-MeshS')
me_rsrc_world_prop_generic_obsidian_obelisk_obelisk_base_meshs.from_pydata([(0.45, -0.625, 0.03), (0.125, -0.25, 0.125), (0.0, -0.25, 0.5), (0.125, -0.625, 0.45), (-0.06, -0.625, 0.46), (-0.47, -0.625, 0.05), (-0.06, -0.375, 0.0), (-0.5, -0.25, 0.5), (-0.43, -0.875, 0.42), (-0.06, -0.25, 0.0), (0.5, -0.25, 0.5), (0.45, -0.7, 0.45), (0.43, -0.875, -0.42), (0.06, -0.375, 0.0), (0.5, -0.25, -0.5), (0.5, -0.25, 0.0), (0.47, -0.625, -0.05), (0.06, -0.25, 0.0), (0.06, -0.625, -0.46), (-0.45, -0.7, -0.45), (0.0, -0.25, -0.5), (-0.125, -0.625, -0.45), (-0.125, -0.25, -0.125), (-0.45, -0.625, -0.03), (-0.5, -0.25, 0.0), (-0.5, -0.25, -0.5), (0.625, 0.0, -0.625), (-0.5625, -0.25, -0.5625), (-0.5625, -0.25, 0.5625), (0.5625, -0.25, 0.5625), (0.625, 0.0, 0.625), (-0.625, 0.0, 0.625), (0.5625, -0.25, -0.5625), (-0.625, 0.0, -0.625)], [], [(0, 1, 15), (2, 1, 3), (23, 22, 24), (20, 22, 21), (2, 7, 8), (2, 8, 4), (4, 8, 5), (4, 5, 6), (6, 5, 24), (6, 24, 9), (7, 24, 5), (7, 5, 8), (9, 2, 4), (9, 4, 6), (11, 2, 3), (10, 2, 11), (11, 3, 1), (11, 1, 0), (15, 10, 11), (15, 11, 0), (20, 14, 12), (20, 12, 18), (18, 12, 16), (18, 16, 13), (13, 16, 15), (13, 15, 17), (14, 15, 16), (14, 16, 12), (17, 20, 18), (17, 18, 13), (19, 20, 21), (25, 20, 19), (19, 21, 22), (19, 22, 23), (24, 25, 19), (24, 19, 23), (33, 26, 32), (33, 32, 27), (27, 32, 29), (27, 29, 28), (28, 29, 30), (28, 30, 31), (26, 30, 29), (26, 29, 32), (31, 33, 27), (31, 27, 28)])
me_rsrc_world_prop_generic_obsidian_obelisk_obelisk_base_meshs.polygons.foreach_set('use_smooth', [True] * 46)
_k = set([(0, 1), (0, 11), (0, 15), (1, 3), (1, 11), (2, 3), (2, 4), (3, 11), (4, 6), (4, 8), (5, 6), (5, 8), (5, 24), (6, 9), (7, 8), (10, 11), (12, 14), (12, 16), (12, 18), (13, 16), (13, 17), (13, 18), (15, 16), (18, 20), (19, 21), (19, 22), (19, 23), (19, 25), (20, 21), (21, 22), (22, 23), (23, 24), (26, 32), (27, 28), (27, 32), (27, 33), (28, 29), (28, 31), (29, 30), (29, 32)])
me_rsrc_world_prop_generic_obsidian_obelisk_obelisk_base_meshs.attributes.new('sharp_edge', 'BOOLEAN', 'EDGE').data.foreach_set('value', [ (min(e.vertices), max(e.vertices)) in _k for e in me_rsrc_world_prop_generic_obsidian_obelisk_obelisk_base_meshs.edges])
_k = {(0, 1): 1.0, (2, 3): 1.0, (7, 8): 1.0, (27, 28): 1.0, (29, 30): 1.0, (21, 22): 1.0, (22, 23): 1.0, (4, 6): 1.0, (15, 16): 1.0, (5, 6): 1.0, (0, 15): 1.0, (23, 24): 1.0, (20, 21): 1.0, (2, 4): 1.0, (4, 8): 1.0, (6, 9): 1.0, (5, 24): 1.0, (10, 11): 1.0, (18, 20): 1.0, (3, 11): 1.0, (1, 11): 1.0, (0, 11): 1.0, (12, 18): 1.0, (13, 18): 1.0, (13, 16): 1.0, (13, 17): 1.0, (1, 3): 1.0, (12, 14): 1.0, (19, 21): 1.0, (19, 25): 1.0, (19, 22): 1.0, (19, 23): 1.0, (28, 29): 1.0, (27, 33): 1.0, (27, 32): 1.0, (28, 31): 1.0, (5, 8): 1.0, (26, 32): 1.0, (12, 16): 1.0, (29, 32): 1.0}
me_rsrc_world_prop_generic_obsidian_obelisk_obelisk_base_meshs.attributes.new('crease_edge', 'FLOAT', 'EDGE').data.foreach_set('value', [_k.get((min(e.vertices), max(e.vertices)), 0.0) for e in me_rsrc_world_prop_generic_obsidian_obelisk_obelisk_base_meshs.edges])
_uv = me_rsrc_world_prop_generic_obsidian_obelisk_obelisk_base_meshs.uv_layers.new(name='UVMap')
_uv.uv.foreach_set('vector', [0.1479, 0.5252, 0.08884, 0.4884, 0.1635, 0.4909, 0.01422, 0.4911, 0.08884, 0.4884, 0.0362, 0.5265, 0.1479, 0.5252, 0.08884, 0.4884, 0.1635, 0.4909, 0.01422, 0.4911, 0.08884, 0.4884, 0.0362, 0.5265, 0.3567, 0.4068, 0.5203, 0.4068, 0.4984, 0.5091, 0.3567, 0.4068, 0.4984, 0.5091, 0.3758, 0.4679, 0.3438, 0.5456, 0.2623, 0.5763, 0.2139, 0.5318, 0.3438, 0.5456, 0.2139, 0.5318, 0.2908, 0.4928, 0.2908, 0.4928, 0.2139, 0.5318, 0.186, 0.4914, 0.2908, 0.4928, 0.186, 0.4914, 0.2837, 0.4792, 0.5203, 0.4068, 0.6835, 0.4068, 0.6655, 0.469, 0.5203, 0.4068, 0.6655, 0.469, 0.5385, 0.5091, 0.3071, 0.4813, 0.402, 0.5135, 0.3438, 0.5456, 0.3071, 0.4813, 0.3438, 0.5456, 0.2908, 0.4928, 0.1987, 0.4809, 0.337, 0.4069, 0.2983, 0.4692, 0.1849, 0.4069, 0.337, 0.4069, 0.1987, 0.4809, 0.08173, 0.5479, 0.0362, 0.5265, 0.08884, 0.4884, 0.08173, 0.5479, 0.08884, 0.4884, 0.1479, 0.5252, 0.01751, 0.4069, 0.1849, 0.4069, 0.1682, 0.4812, 0.01751, 0.4069, 0.1682, 0.4812, 0.02755, 0.469, 0.3567, 0.4068, 0.5203, 0.4068, 0.4984, 0.5091, 0.3567, 0.4068, 0.4984, 0.5091, 0.3758, 0.4679, 0.3438, 0.5456, 0.2623, 0.5763, 0.2139, 0.5318, 0.3438, 0.5456, 0.2139, 0.5318, 0.2908, 0.4928, 0.2908, 0.4928, 0.2139, 0.5318, 0.186, 0.4914, 0.2908, 0.4928, 0.186, 0.4914, 0.2837, 0.4792, 0.5203, 0.4068, 0.6835, 0.4068, 0.6655, 0.469, 0.5203, 0.4068, 0.6655, 0.469, 0.5385, 0.5091, 0.3071, 0.4813, 0.402, 0.5135, 0.3438, 0.5456, 0.3071, 0.4813, 0.3438, 0.5456, 0.2908, 0.4928, 0.1987, 0.4809, 0.337, 0.4069, 0.2983, 0.4692, 0.1849, 0.4069, 0.337, 0.4069, 0.1987, 0.4809, 0.08173, 0.5479, 0.0362, 0.5265, 0.08884, 0.4884, 0.08173, 0.5479, 0.08884, 0.4884, 0.1479, 0.5252, 0.01751, 0.4069, 0.1849, 0.4069, 0.1682, 0.4812, 0.01751, 0.4069, 0.1682, 0.4812, 0.02755, 0.469, 0.00531, 0.1726, 0.4162, 0.1729, 0.3955, 0.2144, 0.00531, 0.1726, 0.3955, 0.2144, 0.02571, 0.2141, 0.02571, 0.2141, 0.3955, 0.2144, 0.3949, 0.3956, 0.02571, 0.2141, 0.3949, 0.3956, 0.0251, 0.3953, 0.3955, 0.2144, 0.02571, 0.2141, 0.00531, 0.1726, 0.3955, 0.2144, 0.00531, 0.1726, 0.4162, 0.1729, 0.00531, 0.1726, 0.4162, 0.1729, 0.3955, 0.2144, 0.00531, 0.1726, 0.3955, 0.2144, 0.02571, 0.2141, 0.00531, 0.1726, 0.4162, 0.1729, 0.3955, 0.2144, 0.00531, 0.1726, 0.3955, 0.2144, 0.02571, 0.2141])
me_rsrc_world_prop_generic_obsidian_obelisk_obelisk_base_meshs.materials.append(mat_obelisk)
me_rsrc_world_prop_generic_obsidian_obelisk_obelisk_base_meshs.update()
me_rsrc_world_prop_generic_obsidian_obelisk_obelisk_base_meshs.normals_split_custom_set([tuple(v) for v in zip(*[iter([-0.316, -0.03371, -0.9481, -0.316, -0.03371, -0.9481, -0.316, -0.03371, -0.9481, -0.9149, -0.2643, -0.305, -0.9149, -0.2643, -0.305, -0.9149, -0.2643, -0.305, 0.316, -0.03371, 0.9481, 0.316, -0.03371, 0.9481, 0.316, -0.03371, 0.9481, 0.9149, -0.2643, 0.305, 0.9149, -0.2643, 0.305, 0.9149, -0.2643, 0.305, -0.5779, 0.1029, 0.8096, -0.07797, -0.6467, 0.7588, 0.4877, 0.3674, 0.7919, -0.5779, 0.1029, 0.8096, 0.4877, 0.3674, 0.7919, -0.6572, -0.08063, 0.7494, 0.1259, -0.4068, -0.9048, 0.4275, -0.06901, -0.9014, 0.534, -0.8287, 0.1673, 0.1259, -0.4068, -0.9048, 0.534, -0.8287, 0.1673, 0.1584, -0.9868, 0.033, -0.5636, 0.05516, -0.8242, 0.4526, 0.29, -0.8432, 0.4867, 0.07975, -0.8699, -0.5636, 0.05516, -0.8242, 0.4867, 0.07975, -0.8699, -0.01013, -0.5432, -0.8395, -0.8504, 0.0558, -0.5232, -0.7992, -0.5915, -0.1069, -0.8312, 0.5444, 0.113, -0.8504, 0.0558, -0.5232, -0.8312, 0.5444, 0.113, -0.8073, 0.59, 0.008492, 0.8723, -0.06163, 0.4851, 0.7128, -0.7001, 0.04148, 0.8376, 0.5098, -0.1962, 0.8723, -0.06163, 0.4851, 0.8376, 0.5098, -0.1962, 0.8365, 0.4155, 0.3573, -0.5942, 0.2602, 0.761, -0.01652, -0.1267, 0.9918, 0.6908, -0.05201, 0.7212, 0.3304, 0.3495, 0.8767, -0.01652, -0.1267, 0.9918, -0.5942, 0.2602, 0.761, -0.5546, -0.04672, -0.8308, 0.06692, 0.05606, -0.9962, -0.06795, -0.656, -0.7517, -0.6466, -0.2487, -0.7212, -0.7344, -0.6524, -0.1872, -0.9686, 0.09468, -0.23, 0.9924, -0.1222, -0.01193, 0.8586, 0.186, 0.4778, 0.8047, 0.5733, -0.1542, 0.9924, -0.1222, -0.01193, 0.8047, 0.5733, -0.1542, 0.6646, -0.4655, 0.5844, 0.5779, 0.1028, -0.8096, 0.07797, -0.6467, -0.7588, -0.4877, 0.3674, -0.7919, 0.5779, 0.1028, -0.8096, -0.4877, 0.3674, -0.7919, 0.6572, -0.08063, -0.7494, -0.1259, -0.4068, 0.9048, -0.4275, -0.06901, 0.9014, -0.5339, -0.8288, -0.1673, -0.1259, -0.4068, 0.9048, -0.5339, -0.8288, -0.1673, -0.1584, -0.9868, -0.033, 0.5636, 0.05516, 0.8242, -0.4527, 0.2899, 0.8432, -0.4867, 0.07975, 0.8699, 0.5636, 0.05516, 0.8242, -0.4867, 0.07975, 0.8699, 0.01013, -0.5432, 0.8395, 0.8504, 0.0558, 0.5232, 0.7992, -0.5915, 0.1069, 0.8312, 0.5445, -0.1128, 0.8504, 0.0558, 0.5232, 0.8312, 0.5445, -0.1128, 0.8073, 0.59, -0.008492, -0.8723, -0.06163, -0.4851, -0.7128, -0.7001, -0.04138, -0.8376, 0.5098, 0.1962, -0.8723, -0.06163, -0.4851, -0.8376, 0.5098, 0.1962, -0.8365, 0.4155, -0.3573, 0.5943, 0.2602, -0.761, 0.01652, -0.1267, -0.9918, -0.6908, -0.05196, -0.7212, -0.1112, 0.4471, -0.8876, 0.01652, -0.1267, -0.9918, 0.5943, 0.2602, -0.761, 0.5546, -0.04671, 0.8308, -0.06695, 0.05605, 0.9962, 0.06795, -0.656, 0.7517, 0.6465, -0.2487, 0.7212, 0.7344, -0.6524, 0.1872, 0.9686, 0.09468, 0.23, -0.9925, -0.122, 0.01176, -0.8333, -0.04131, -0.5513, -0.8047, 0.5733, 0.1541, -0.9925, -0.122, 0.01176, -0.8047, 0.5733, 0.1541, -0.6646, -0.4655, -0.5844, 0.4887, 0.007294, -0.8724, 0.09733, -0.7156, -0.6917, -0.524, -0.1269, -0.8422, 0.4887, 0.007294, -0.8724, -0.524, -0.1269, -0.8422, -0.0446, 0.307, -0.9507, 0.0, -1.0, 0.0, 0.0, -1.0, 0.0, 0.0, -1.0, 0.0, 0.0, -1.0, 0.0, 0.0, -1.0, 0.0, 0.0, -1.0, 0.0, 0.524, -0.1269, 0.8422, 0.0446, 0.307, 0.9507, -0.4887, 0.007294, 0.8724, 0.524, -0.1269, 0.8422, -0.4887, 0.007294, 0.8724, -0.09733, -0.7156, 0.6917, 0.8724, 0.007294, 0.4887, 0.6917, -0.7156, 0.09733, 0.8422, -0.1269, -0.524, 0.8724, 0.007294, 0.4887, 0.8422, -0.1269, -0.524, 0.9507, 0.307, -0.0446, -0.8724, 0.007294, -0.4887, -0.6917, -0.7156, -0.09733, -0.8422, -0.1269, 0.524, -0.8724, 0.007294, -0.4887, -0.8422, -0.1269, 0.524, -0.9507, 0.307, 0.0446])] * 3)])

# ---- objects
ob_obsidian_obelisk_obelisk_base_meshsets_ground_broken__mesh_0 = bpy.data.objects.new('obsidian_obelisk.obelisk_base-MeshSets[ground_broken].Mesh[0]', me_rsrc_world_prop_generic_obsidian_obelisk_obelisk_base_meshsets)
ob_obsidian_obelisk_obelisk_base_meshsets_obelisk_base__mesh_0 = bpy.data.objects.new('obsidian_obelisk.obelisk_base-MeshSets[obelisk_base].Mesh[0]', me_rsrc_world_prop_generic_obsidian_obelisk_obelisk_base_meshs)

# ---- transforms, parenting, visibility, modifiers, constraints
ob_obsidian_obelisk_obelisk_base_meshsets_ground_broken__mesh_0.location = (0.0, 0.0, 0.0)
ob_obsidian_obelisk_obelisk_base_meshsets_ground_broken__mesh_0.rotation_mode = 'QUATERNION'
ob_obsidian_obelisk_obelisk_base_meshsets_ground_broken__mesh_0.rotation_quaternion = (0.7071, -0.7071, -1.57e-16, -9.358e-24)
_m = ob_obsidian_obelisk_obelisk_base_meshsets_ground_broken__mesh_0.modifiers.new('Weighted Normal', 'WEIGHTED_NORMAL')
_m.keep_sharp = True
ob_obsidian_obelisk_obelisk_base_meshsets_obelisk_base__mesh_0.location = (0.0, 0.0, 0.0)
ob_obsidian_obelisk_obelisk_base_meshsets_obelisk_base__mesh_0.rotation_mode = 'QUATERNION'
ob_obsidian_obelisk_obelisk_base_meshsets_obelisk_base__mesh_0.rotation_quaternion = (0.7071, -0.7071, -1.57e-16, -9.358e-24)
_m = ob_obsidian_obelisk_obelisk_base_meshsets_obelisk_base__mesh_0.modifiers.new('Weighted Normal', 'WEIGHTED_NORMAL')
_m.keep_sharp = True

# ---- collection membership
scene.collection.objects.link(ob_obsidian_obelisk_obelisk_base_meshsets_ground_broken__mesh_0)
scene.collection.objects.link(ob_obsidian_obelisk_obelisk_base_meshsets_obelisk_base__mesh_0)

# ---- scene / render settings (as saved in the file)
scene.frame_start = 1; scene.frame_end = 250; scene.frame_set(1)
scene.render.engine = 'BLENDER_EEVEE_NEXT'
scene.cycles.sampling_pattern = 'TABULATED_SOBOL'
scene.cycles.use_light_tree = False
scene.view_settings.view_transform = 'Filmic'
bpy.context.view_layer.update()

# ---- added for rendering (the .blend has no active camera and no usable light): camera, sun
cam_auto = bpy.data.cameras.new('AutoCamera')
cam_auto.lens = 50.0
cam_auto.sensor_width = 36.0
cam_auto.clip_end = 1000.0
ob_auto_camera = bpy.data.objects.new('AutoCamera', cam_auto)
scene.collection.objects.link(ob_auto_camera)
ob_auto_camera.location = (3.08905, -3.69376, 2.47778)
ob_auto_camera.rotation_euler = (1.09748, -7.21219e-08, 0.694738)
scene.camera = ob_auto_camera
light_auto_sun = bpy.data.lights.new('AutoSun', 'SUN')
light_auto_sun.energy = 3.0
light_auto_sun.angle = 0.0523599
ob_auto_sun = bpy.data.objects.new('AutoSun', light_auto_sun)
scene.collection.objects.link(ob_auto_sun)
ob_auto_sun.rotation_euler = (0.872665, 0.174533, 0.523599)
bpy.context.view_layer.update()
